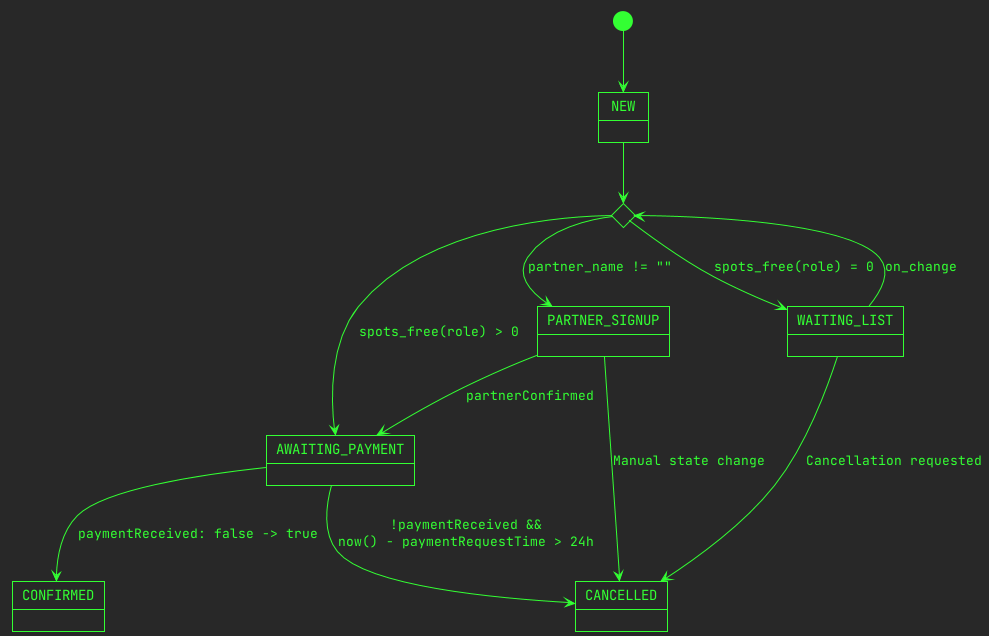

The diagram above was rendered by PlantUML. Its source (embedded in the PNG):
@startuml

' !theme crt-amber
!theme crt-green
' !theme amiga

skinparam DefaultFontName JetBrains Mono
skinparam RoundCorner 0

[*] --> NEW

state new_choice <<choice>>

NEW --> new_choice

new_choice --> WAITING_LIST : spots_free(role) = 0
new_choice --> AWAITING_PAYMENT : spots_free(role) > 0
new_choice --> PARTNER_SIGNUP : partner_name != ""

PARTNER_SIGNUP --> AWAITING_PAYMENT : partnerConfirmed
PARTNER_SIGNUP --> CANCELLED : Manual state change

WAITING_LIST --> new_choice : on_change

WAITING_LIST --> CANCELLED : Cancellation requested

AWAITING_PAYMENT --> CANCELLED : !paymentReceived &&\nnow() - paymentRequestTime > 24h

AWAITING_PAYMENT --> CONFIRMED : paymentReceived: false -> true


@enduml